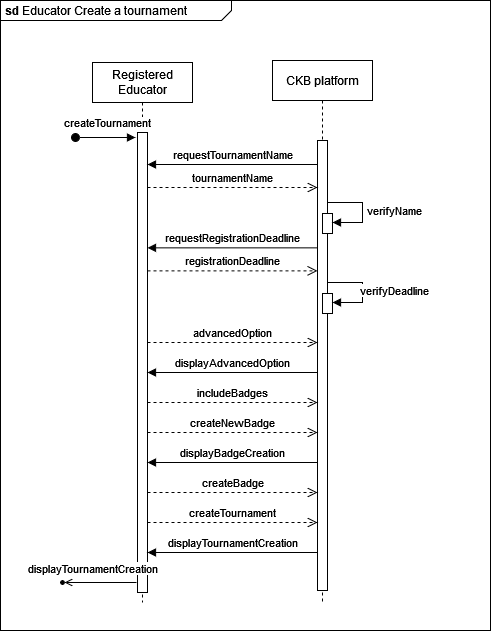

The diagram above was exported from draw.io. Its source (the exported page's mxGraphModel, read from the mxfile embedded in the PNG):
<mxGraphModel dx="1703" dy="567" grid="1" gridSize="10" guides="1" tooltips="1" connect="1" arrows="1" fold="1" page="1" pageScale="1" pageWidth="850" pageHeight="1100" math="0" shadow="0">
  <root>
    <mxCell id="0" />
    <mxCell id="1" parent="0" />
    <mxCell id="-BKpx1BgmNJZOii9PKZd-23" value="&lt;p style=&quot;margin:0px;margin-top:4px;margin-left:5px;text-align:left;&quot;&gt;&lt;b&gt;sd&lt;/b&gt; Educator Create a tournament&lt;br&gt;&lt;/p&gt;" style="html=1;shape=mxgraph.sysml.package;overflow=fill;labelX=231;align=left;spacingLeft=5;verticalAlign=top;spacingTop=-3;" vertex="1" parent="1">
      <mxGeometry x="-90" y="420" width="490" height="630" as="geometry" />
    </mxCell>
    <mxCell id="-BKpx1BgmNJZOii9PKZd-58" value="Registered Educator" style="shape=umlLifeline;perimeter=lifelinePerimeter;whiteSpace=wrap;html=1;container=0;dropTarget=0;collapsible=0;recursiveResize=0;outlineConnect=0;portConstraint=eastwest;newEdgeStyle={&quot;edgeStyle&quot;:&quot;elbowEdgeStyle&quot;,&quot;elbow&quot;:&quot;vertical&quot;,&quot;curved&quot;:0,&quot;rounded&quot;:0};" vertex="1" parent="1">
      <mxGeometry x="2" y="482" width="100" height="540" as="geometry" />
    </mxCell>
    <mxCell id="-BKpx1BgmNJZOii9PKZd-59" value="" style="html=1;points=[];perimeter=orthogonalPerimeter;outlineConnect=0;targetShapes=umlLifeline;portConstraint=eastwest;newEdgeStyle={&quot;edgeStyle&quot;:&quot;elbowEdgeStyle&quot;,&quot;elbow&quot;:&quot;vertical&quot;,&quot;curved&quot;:0,&quot;rounded&quot;:0};" vertex="1" parent="-BKpx1BgmNJZOii9PKZd-58">
      <mxGeometry x="45" y="70" width="10" height="460" as="geometry" />
    </mxCell>
    <mxCell id="-BKpx1BgmNJZOii9PKZd-60" value="createTournament" style="html=1;verticalAlign=bottom;startArrow=oval;endArrow=block;startSize=8;edgeStyle=elbowEdgeStyle;elbow=vertical;curved=0;rounded=0;" edge="1" parent="-BKpx1BgmNJZOii9PKZd-58">
      <mxGeometry x="0.0642" y="5" relative="1" as="geometry">
        <mxPoint x="-17" y="75" as="sourcePoint" />
        <mxPoint x="42.99999999999977" y="75.13793103448279" as="targetPoint" />
        <mxPoint as="offset" />
      </mxGeometry>
    </mxCell>
    <mxCell id="-BKpx1BgmNJZOii9PKZd-61" value="CKB platform" style="shape=umlLifeline;perimeter=lifelinePerimeter;whiteSpace=wrap;html=1;container=0;dropTarget=0;collapsible=0;recursiveResize=0;outlineConnect=0;portConstraint=eastwest;newEdgeStyle={&quot;edgeStyle&quot;:&quot;elbowEdgeStyle&quot;,&quot;elbow&quot;:&quot;vertical&quot;,&quot;curved&quot;:0,&quot;rounded&quot;:0};" vertex="1" parent="1">
      <mxGeometry x="182" y="480" width="100" height="542" as="geometry" />
    </mxCell>
    <mxCell id="-BKpx1BgmNJZOii9PKZd-62" value="" style="html=1;points=[];perimeter=orthogonalPerimeter;outlineConnect=0;targetShapes=umlLifeline;portConstraint=eastwest;newEdgeStyle={&quot;edgeStyle&quot;:&quot;elbowEdgeStyle&quot;,&quot;elbow&quot;:&quot;vertical&quot;,&quot;curved&quot;:0,&quot;rounded&quot;:0};" vertex="1" parent="-BKpx1BgmNJZOii9PKZd-61">
      <mxGeometry x="45" y="80" width="10" height="450" as="geometry" />
    </mxCell>
    <mxCell id="-BKpx1BgmNJZOii9PKZd-63" value="" style="html=1;points=[];perimeter=orthogonalPerimeter;outlineConnect=0;targetShapes=umlLifeline;portConstraint=eastwest;newEdgeStyle={&quot;edgeStyle&quot;:&quot;elbowEdgeStyle&quot;,&quot;elbow&quot;:&quot;vertical&quot;,&quot;curved&quot;:0,&quot;rounded&quot;:0};" vertex="1" parent="-BKpx1BgmNJZOii9PKZd-61">
      <mxGeometry x="50" y="153" width="10" height="20" as="geometry" />
    </mxCell>
    <mxCell id="-BKpx1BgmNJZOii9PKZd-64" value="" style="html=1;points=[];perimeter=orthogonalPerimeter;outlineConnect=0;targetShapes=umlLifeline;portConstraint=eastwest;newEdgeStyle={&quot;edgeStyle&quot;:&quot;elbowEdgeStyle&quot;,&quot;elbow&quot;:&quot;vertical&quot;,&quot;curved&quot;:0,&quot;rounded&quot;:0};" vertex="1" parent="-BKpx1BgmNJZOii9PKZd-61">
      <mxGeometry x="50" y="233" width="10" height="20" as="geometry" />
    </mxCell>
    <mxCell id="-BKpx1BgmNJZOii9PKZd-65" value="" style="html=1;verticalAlign=bottom;endArrow=block;edgeStyle=elbowEdgeStyle;elbow=horizontal;curved=0;rounded=0;" edge="1" parent="-BKpx1BgmNJZOii9PKZd-61">
      <mxGeometry relative="1" as="geometry">
        <mxPoint x="55" y="222" as="sourcePoint" />
        <Array as="points">
          <mxPoint x="90" y="222" />
        </Array>
        <mxPoint x="60" y="242" as="targetPoint" />
      </mxGeometry>
    </mxCell>
    <mxCell id="-BKpx1BgmNJZOii9PKZd-66" value="verifyDeadline" style="edgeLabel;html=1;align=center;verticalAlign=middle;resizable=0;points=[];" vertex="1" connectable="0" parent="-BKpx1BgmNJZOii9PKZd-65">
      <mxGeometry x="0.0165" y="-1" relative="1" as="geometry">
        <mxPoint x="33" y="-1" as="offset" />
      </mxGeometry>
    </mxCell>
    <mxCell id="-BKpx1BgmNJZOii9PKZd-67" value="" style="html=1;verticalAlign=bottom;endArrow=block;edgeStyle=elbowEdgeStyle;elbow=horizontal;curved=0;rounded=0;" edge="1" parent="1">
      <mxGeometry relative="1" as="geometry">
        <mxPoint x="237" y="622" as="sourcePoint" />
        <Array as="points">
          <mxPoint x="272" y="622" />
        </Array>
        <mxPoint x="242" y="642" as="targetPoint" />
      </mxGeometry>
    </mxCell>
    <mxCell id="-BKpx1BgmNJZOii9PKZd-68" value="verifyName" style="edgeLabel;html=1;align=center;verticalAlign=middle;resizable=0;points=[];" vertex="1" connectable="0" parent="-BKpx1BgmNJZOii9PKZd-67">
      <mxGeometry x="0.0165" y="-1" relative="1" as="geometry">
        <mxPoint x="33" y="-1" as="offset" />
      </mxGeometry>
    </mxCell>
    <mxCell id="-BKpx1BgmNJZOii9PKZd-69" value="requestTournamentName" style="html=1;verticalAlign=bottom;endArrow=block;edgeStyle=elbowEdgeStyle;elbow=horizontal;curved=0;rounded=0;" edge="1" parent="1" source="-BKpx1BgmNJZOii9PKZd-62" target="-BKpx1BgmNJZOii9PKZd-59">
      <mxGeometry relative="1" as="geometry">
        <mxPoint x="222" y="584" as="sourcePoint" />
        <Array as="points">
          <mxPoint x="147" y="584" />
        </Array>
        <mxPoint x="57" y="584" as="targetPoint" />
      </mxGeometry>
    </mxCell>
    <mxCell id="-BKpx1BgmNJZOii9PKZd-70" value="tournamentName" style="html=1;verticalAlign=bottom;endArrow=open;dashed=1;endSize=8;edgeStyle=elbowEdgeStyle;elbow=vertical;curved=0;rounded=0;" edge="1" parent="1">
      <mxGeometry relative="1" as="geometry">
        <mxPoint x="227" y="607" as="targetPoint" />
        <Array as="points">
          <mxPoint x="142" y="607" />
        </Array>
        <mxPoint x="57" y="607" as="sourcePoint" />
      </mxGeometry>
    </mxCell>
    <mxCell id="-BKpx1BgmNJZOii9PKZd-71" value="registrationDeadline" style="html=1;verticalAlign=bottom;endArrow=open;dashed=1;endSize=8;edgeStyle=elbowEdgeStyle;elbow=vertical;curved=0;rounded=0;" edge="1" parent="1">
      <mxGeometry relative="1" as="geometry">
        <mxPoint x="227" y="690.36" as="targetPoint" />
        <Array as="points">
          <mxPoint x="142" y="690.36" />
        </Array>
        <mxPoint x="57" y="690.36" as="sourcePoint" />
      </mxGeometry>
    </mxCell>
    <mxCell id="-BKpx1BgmNJZOii9PKZd-72" value="requestRegistrationDeadline" style="html=1;verticalAlign=bottom;endArrow=block;edgeStyle=elbowEdgeStyle;elbow=horizontal;curved=0;rounded=0;" edge="1" parent="1">
      <mxGeometry relative="1" as="geometry">
        <mxPoint x="227" y="667.36" as="sourcePoint" />
        <Array as="points">
          <mxPoint x="147" y="667.36" />
        </Array>
        <mxPoint x="57" y="667.36" as="targetPoint" />
      </mxGeometry>
    </mxCell>
    <mxCell id="-BKpx1BgmNJZOii9PKZd-73" value="advancedOption" style="html=1;verticalAlign=bottom;endArrow=open;dashed=1;endSize=8;edgeStyle=elbowEdgeStyle;elbow=vertical;curved=0;rounded=0;" edge="1" parent="1">
      <mxGeometry relative="1" as="geometry">
        <mxPoint x="227" y="762" as="targetPoint" />
        <Array as="points">
          <mxPoint x="142" y="762" />
        </Array>
        <mxPoint x="57" y="762" as="sourcePoint" />
      </mxGeometry>
    </mxCell>
    <mxCell id="-BKpx1BgmNJZOii9PKZd-74" value="displayAdvancedOption" style="html=1;verticalAlign=bottom;endArrow=block;edgeStyle=elbowEdgeStyle;elbow=horizontal;curved=0;rounded=0;" edge="1" parent="1">
      <mxGeometry relative="1" as="geometry">
        <mxPoint x="227" y="792" as="sourcePoint" />
        <Array as="points">
          <mxPoint x="147" y="792" />
        </Array>
        <mxPoint x="57" y="792" as="targetPoint" />
      </mxGeometry>
    </mxCell>
    <mxCell id="-BKpx1BgmNJZOii9PKZd-75" value="includeBadges" style="html=1;verticalAlign=bottom;endArrow=open;dashed=1;endSize=8;edgeStyle=elbowEdgeStyle;elbow=vertical;curved=0;rounded=0;" edge="1" parent="1">
      <mxGeometry relative="1" as="geometry">
        <mxPoint x="227" y="822" as="targetPoint" />
        <Array as="points">
          <mxPoint x="142" y="822" />
        </Array>
        <mxPoint x="57" y="822" as="sourcePoint" />
      </mxGeometry>
    </mxCell>
    <mxCell id="-BKpx1BgmNJZOii9PKZd-76" value="createNewBadge" style="html=1;verticalAlign=bottom;endArrow=open;dashed=1;endSize=8;edgeStyle=elbowEdgeStyle;elbow=vertical;curved=0;rounded=0;" edge="1" parent="1">
      <mxGeometry relative="1" as="geometry">
        <mxPoint x="227" y="852" as="targetPoint" />
        <Array as="points">
          <mxPoint x="142" y="852" />
        </Array>
        <mxPoint x="57" y="852" as="sourcePoint" />
      </mxGeometry>
    </mxCell>
    <mxCell id="-BKpx1BgmNJZOii9PKZd-77" value="displayBadgeCreation" style="html=1;verticalAlign=bottom;endArrow=block;edgeStyle=elbowEdgeStyle;elbow=horizontal;curved=0;rounded=0;" edge="1" parent="1">
      <mxGeometry relative="1" as="geometry">
        <mxPoint x="227" y="882" as="sourcePoint" />
        <Array as="points">
          <mxPoint x="147" y="882" />
        </Array>
        <mxPoint x="57" y="882" as="targetPoint" />
      </mxGeometry>
    </mxCell>
    <mxCell id="-BKpx1BgmNJZOii9PKZd-78" value="createBadge" style="html=1;verticalAlign=bottom;endArrow=open;dashed=1;endSize=8;edgeStyle=elbowEdgeStyle;elbow=vertical;curved=0;rounded=0;" edge="1" parent="1">
      <mxGeometry relative="1" as="geometry">
        <mxPoint x="227" y="912" as="targetPoint" />
        <Array as="points">
          <mxPoint x="142" y="912" />
        </Array>
        <mxPoint x="57" y="912" as="sourcePoint" />
      </mxGeometry>
    </mxCell>
    <mxCell id="-BKpx1BgmNJZOii9PKZd-79" value="createTournament" style="html=1;verticalAlign=bottom;endArrow=open;dashed=1;endSize=8;edgeStyle=elbowEdgeStyle;elbow=vertical;curved=0;rounded=0;" edge="1" parent="1">
      <mxGeometry relative="1" as="geometry">
        <mxPoint x="227" y="942" as="targetPoint" />
        <Array as="points">
          <mxPoint x="142" y="942" />
        </Array>
        <mxPoint x="57" y="942" as="sourcePoint" />
      </mxGeometry>
    </mxCell>
    <mxCell id="-BKpx1BgmNJZOii9PKZd-80" value="displayTournamentCreation" style="html=1;verticalAlign=bottom;endArrow=block;edgeStyle=elbowEdgeStyle;elbow=horizontal;curved=0;rounded=0;" edge="1" parent="1">
      <mxGeometry relative="1" as="geometry">
        <mxPoint x="227" y="972" as="sourcePoint" />
        <Array as="points">
          <mxPoint x="147" y="972" />
        </Array>
        <mxPoint x="57" y="972" as="targetPoint" />
      </mxGeometry>
    </mxCell>
    <mxCell id="-BKpx1BgmNJZOii9PKZd-81" value="" style="endArrow=open;html=1;rounded=0;align=center;verticalAlign=top;endFill=0;labelBackgroundColor=none;endSize=6;entryX=1;entryY=0.5;entryDx=0;entryDy=0;" edge="1" parent="1">
      <mxGeometry relative="1" as="geometry">
        <mxPoint x="46" y="1002" as="sourcePoint" />
        <mxPoint x="-26" y="1002" as="targetPoint" />
      </mxGeometry>
    </mxCell>
    <mxCell id="-BKpx1BgmNJZOii9PKZd-82" value="displayTournamentCreation" style="edgeLabel;html=1;align=center;verticalAlign=middle;resizable=0;points=[];" vertex="1" connectable="0" parent="-BKpx1BgmNJZOii9PKZd-81">
      <mxGeometry x="-0.0317" y="-1" relative="1" as="geometry">
        <mxPoint x="-10" y="-13" as="offset" />
      </mxGeometry>
    </mxCell>
    <mxCell id="-BKpx1BgmNJZOii9PKZd-83" value="" style="ellipse;html=1;fillColor=strokeColor;direction=east;" vertex="1" parent="1">
      <mxGeometry x="-30" y="1000" width="4" height="4" as="geometry" />
    </mxCell>
  </root>
</mxGraphModel>